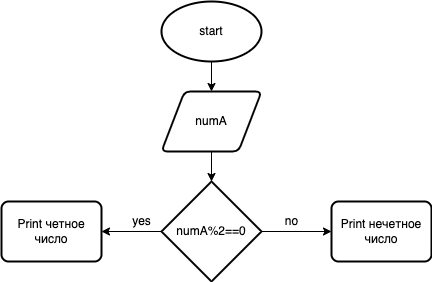

The diagram above was exported from draw.io. Its source (the exported page's mxGraphModel, read from the mxfile embedded in the PNG):
<mxGraphModel dx="567" dy="419" grid="1" gridSize="10" guides="1" tooltips="1" connect="1" arrows="1" fold="1" page="1" pageScale="1" pageWidth="827" pageHeight="1169" math="0" shadow="0">
  <root>
    <mxCell id="0" />
    <mxCell id="1" parent="0" />
    <mxCell id="4" value="" style="edgeStyle=none;html=1;" edge="1" parent="1" source="2" target="3">
      <mxGeometry relative="1" as="geometry" />
    </mxCell>
    <mxCell id="2" value="start" style="strokeWidth=2;html=1;shape=mxgraph.flowchart.start_1;whiteSpace=wrap;" vertex="1" parent="1">
      <mxGeometry x="170" y="10" width="100" height="60" as="geometry" />
    </mxCell>
    <mxCell id="6" value="" style="edgeStyle=none;html=1;" edge="1" parent="1" source="3" target="5">
      <mxGeometry relative="1" as="geometry" />
    </mxCell>
    <mxCell id="3" value="numA" style="shape=parallelogram;html=1;strokeWidth=2;perimeter=parallelogramPerimeter;whiteSpace=wrap;rounded=1;arcSize=12;size=0.23;" vertex="1" parent="1">
      <mxGeometry x="170" y="100" width="100" height="60" as="geometry" />
    </mxCell>
    <mxCell id="9" value="" style="edgeStyle=none;html=1;" edge="1" parent="1" source="5" target="7">
      <mxGeometry relative="1" as="geometry" />
    </mxCell>
    <mxCell id="10" value="" style="edgeStyle=none;html=1;" edge="1" parent="1" source="5" target="8">
      <mxGeometry relative="1" as="geometry" />
    </mxCell>
    <mxCell id="5" value="numA%2==0" style="strokeWidth=2;html=1;shape=mxgraph.flowchart.decision;whiteSpace=wrap;" vertex="1" parent="1">
      <mxGeometry x="170" y="190" width="100" height="100" as="geometry" />
    </mxCell>
    <mxCell id="7" value="Print нечетное число" style="rounded=1;whiteSpace=wrap;html=1;absoluteArcSize=1;arcSize=14;strokeWidth=2;" vertex="1" parent="1">
      <mxGeometry x="340" y="210" width="100" height="60" as="geometry" />
    </mxCell>
    <mxCell id="8" value="Print четное число" style="rounded=1;whiteSpace=wrap;html=1;absoluteArcSize=1;arcSize=14;strokeWidth=2;" vertex="1" parent="1">
      <mxGeometry x="10" y="210" width="100" height="60" as="geometry" />
    </mxCell>
    <mxCell id="11" value="no" style="text;html=1;align=center;verticalAlign=middle;resizable=0;points=[];autosize=1;strokeColor=none;fillColor=none;" vertex="1" parent="1">
      <mxGeometry x="285" y="220" width="30" height="20" as="geometry" />
    </mxCell>
    <mxCell id="12" value="yes" style="text;html=1;align=center;verticalAlign=middle;resizable=0;points=[];autosize=1;strokeColor=none;fillColor=none;" vertex="1" parent="1">
      <mxGeometry x="135" y="220" width="30" height="20" as="geometry" />
    </mxCell>
  </root>
</mxGraphModel>